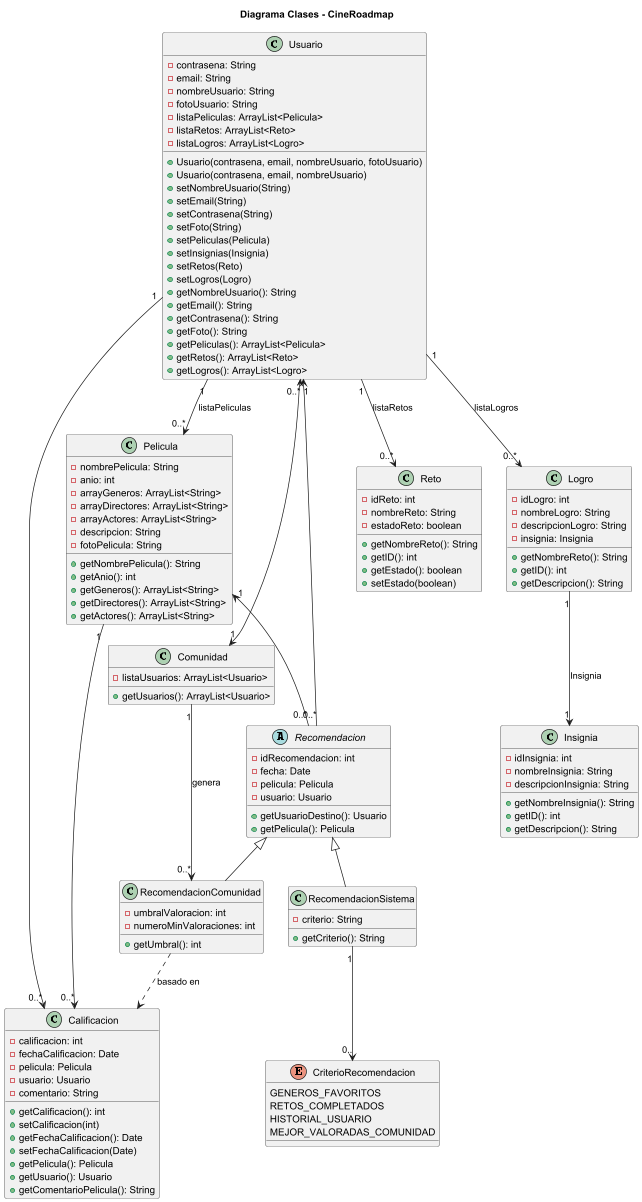

The diagram above was rendered by PlantUML. Its source (embedded in the PNG):
@startuml

title Diagrama Clases - CineRoadmap
' Clases

class Usuario {
    -contrasena: String
    -email: String
    -nombreUsuario: String
    -fotoUsuario: String
    -listaPeliculas: ArrayList<Pelicula>
    -listaRetos: ArrayList<Reto>
    -listaLogros: ArrayList<Logro>
    +Usuario(contrasena, email, nombreUsuario, fotoUsuario)
    +Usuario(contrasena, email, nombreUsuario)
    +setNombreUsuario(String)
    +setEmail(String)
    +setContrasena(String)
    +setFoto(String)
    +setPeliculas(Pelicula)
    +setInsignias(Insignia)
    +setRetos(Reto)
    +setLogros(Logro)
    +getNombreUsuario(): String
    +getEmail(): String
    +getContrasena(): String
    +getFoto(): String
    +getPeliculas(): ArrayList<Pelicula>
    +getRetos(): ArrayList<Reto>
    +getLogros(): ArrayList<Logro>
}

class Pelicula {
    -nombrePelicula: String
    -anio: int
    -arrayGeneros: ArrayList<String>
    -arrayDirectores: ArrayList<String>
    -arrayActores: ArrayList<String>
    -descripcion: String
    -fotoPelicula: String
    +getNombrePelicula(): String
    +getAnio(): int
    +getGeneros(): ArrayList<String>
    +getDirectores(): ArrayList<String>
    +getActores(): ArrayList<String>
}

class Calificacion {
    -calificacion: int
    -fechaCalificacion: Date
    -pelicula: Pelicula
    -usuario: Usuario
    -comentario: String
    +getCalificacion(): int
    +setCalificacion(int)
    +getFechaCalificacion(): Date
    +setFechaCalificacion(Date)
    +getPelicula(): Pelicula
    +getUsuario(): Usuario
    +getComentarioPelicula(): String
}

class Reto {
    -idReto: int
    -nombreReto: String
    -estadoReto: boolean
    +getNombreReto(): String
    +getID(): int
    +getEstado(): boolean
    +setEstado(boolean)
}

class Logro {
    -idLogro: int
    -nombreLogro: String
    -descripcionLogro: String
    -insignia: Insignia
    +getNombreReto(): String
    +getID(): int
    +getDescripcion(): String
}

class Insignia {
    -idInsignia: int
    -nombreInsignia: String
    -descripcionInsignia: String
    +getNombreInsignia(): String
    +getID(): int
    +getDescripcion(): String
}

class Comunidad {
    -listaUsuarios: ArrayList<Usuario>
    +getUsuarios(): ArrayList<Usuario>
}


abstract class Recomendacion {
    -idRecomendacion: int
    -fecha: Date
    -pelicula: Pelicula
    -usuario: Usuario
    +getUsuarioDestino(): Usuario
    +getPelicula(): Pelicula
}

class RecomendacionSistema
{
    -criterio: String
    +getCriterio(): String
}

enum CriterioRecomendacion {
    GENEROS_FAVORITOS
    RETOS_COMPLETADOS
    HISTORIAL_USUARIO
    MEJOR_VALORADAS_COMUNIDAD
}

class RecomendacionComunidad {
    -umbralValoracion: int
    -numeroMinValoraciones: int
    +getUmbral(): int
}


' Relaciones
Usuario "1" --> "0..*" Pelicula : listaPeliculas
Usuario "1" --> "0..*" Calificacion
Pelicula "1" --> "0..*" Calificacion
Logro "1" --> "1" Insignia : Insignia
Usuario "1" --> "0..*" Reto : listaRetos
Usuario "1" --> "0..*" Logro : listaLogros
Usuario "0..*" <--> "1" Comunidad
Recomendacion <|-- RecomendacionSistema
Recomendacion <|-- RecomendacionComunidad
Usuario "1" <-- "0..*" Recomendacion
Pelicula "1" <-- "0..*" Recomendacion
RecomendacionComunidad ..> Calificacion : basado en
Comunidad "1" --> "0..*" RecomendacionComunidad : genera
RecomendacionSistema "1" --> "0.." CriterioRecomendacion
@enduml